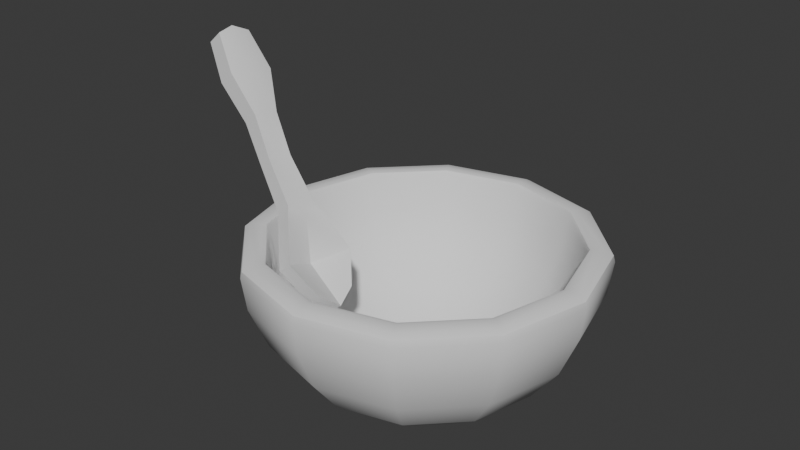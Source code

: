# Source: Bowl.blend  (saved by Blender 4.3.34; exported with 4.5.12 LTS)
import bpy
from mathutils import Matrix  # noqa: F401  (used for matrix-valued properties, if any)

bpy.ops.wm.read_factory_settings(use_empty=True)
scene = bpy.context.scene
scene.name = 'Scene'

# ---- collections
col_collection = bpy.data.collections.new('Collection'); scene.collection.children.link(col_collection)

# ---- node groups
ng_smooth_by_angle = bpy.data.node_groups.new('Smooth by Angle', 'GeometryNodeTree')
_s = ng_smooth_by_angle.interface.new_socket(name='Mesh', in_out='OUTPUT', socket_type='NodeSocketGeometry')
_s = ng_smooth_by_angle.interface.new_socket(name='Mesh', in_out='INPUT', socket_type='NodeSocketGeometry')
_s = ng_smooth_by_angle.interface.new_socket(name='Angle', in_out='INPUT', socket_type='NodeSocketFloat')
_s.subtype = 'ANGLE'
_s.default_value = 0.5236
_s.min_value = 0.0
_s.max_value = 3.142
_s.description = 'Maximum face angle for smooth edges'
_s = ng_smooth_by_angle.interface.new_socket(name='Ignore Sharpness', in_out='INPUT', socket_type='NodeSocketBool')
_s.force_non_field = True
ng_smooth_by_angle.description = 'Set the sharpness of mesh edges based on the angle between the neighboring faces'
ng_smooth_by_angle.is_modifier = True
_N = ng_smooth_by_angle.nodes; _L = ng_smooth_by_angle.links
n0 = _N.new('GeometryNodeSetShadeSmooth'); n0.name = 'Set Shade Smooth'; n0.location = (120, -80)
n0.domain = 'EDGE'
n1 = _N.new('GeometryNodeSetShadeSmooth'); n1.name = 'Set Shade Smooth.001'; n1.location = (300, -80)
n2 = _N.new('NodeGroupOutput'); n2.name = 'Group Output'; n2.location = (480, -80)
n3 = _N.new('GeometryNodeInputMeshEdgeAngle'); n3.name = 'Edge Angle'; n3.location = (-440, -240)
n4 = _N.new('NodeGroupInput'); n4.name = 'Group Input'; n4.location = (-80, -80)
n5 = _N.new('GeometryNodeInputEdgeSmooth'); n5.name = 'Is Edge Smooth'; n5.location = (-260, -120)
n6 = _N.new('GeometryNodeInputShadeSmooth'); n6.name = 'Is Shade Smooth'; n6.location = (-440, -397)
n7 = _N.new('FunctionNodeCompare'); n7.name = 'Compare'; n7.location = (-260, -260)
n7.operation = 'LESS_EQUAL'
n7.inputs[6].default_value = (0.0, 0.0, 0.0, 0.0)
n7.inputs[7].default_value = (0.0, 0.0, 0.0, 0.0)
n8 = _N.new('FunctionNodeBooleanMath'); n8.name = 'Boolean Math.001'; n8.location = (-80, -260)
n9 = _N.new('NodeGroupInput'); n9.name = 'Group Input.001'; n9.location = (-440, -329)
n10 = _N.new('NodeGroupInput'); n10.name = 'Group Input.002'; n10.location = (-259, -189)
n11 = _N.new('FunctionNodeBooleanMath'); n11.name = 'Boolean Math'; n11.location = (-80, -149)
n11.operation = 'OR'
n12 = _N.new('FunctionNodeBooleanMath'); n12.name = 'Boolean Math.002'; n12.location = (-260, -380)
n12.operation = 'OR'
n13 = _N.new('NodeGroupInput'); n13.name = 'Group Input.003'; n13.location = (-440, -460)
_L.new(n3.outputs[0], n7.inputs[0])
_L.new(n1.outputs[0], n2.inputs[0])
_L.new(n9.outputs[1], n7.inputs[1])
_L.new(n7.outputs[0], n8.inputs[0])
_L.new(n4.outputs[0], n0.inputs[0])
_L.new(n0.outputs[0], n1.inputs[0])
_L.new(n8.outputs[0], n0.inputs[2])
_L.new(n10.outputs[2], n11.inputs[1])
_L.new(n5.outputs[0], n11.inputs[0])
_L.new(n11.outputs[0], n0.inputs[1])
_L.new(n13.outputs[2], n12.inputs[1])
_L.new(n6.outputs[0], n12.inputs[0])
_L.new(n12.outputs[0], n8.inputs[1])
n2.is_active_output = True

# ---- world
world_world = bpy.data.worlds.new('World'); scene.world = world_world
world_world.use_nodes = True; world_world.node_tree.nodes.clear()
_N = world_world.node_tree.nodes; _L = world_world.node_tree.links
n0 = _N.new('ShaderNodeOutputWorld'); n0.name = 'World Output'; n0.location = (300, 300)
n1 = _N.new('ShaderNodeBackground'); n1.name = 'Background'; n1.location = (10, 300)
n1.inputs[0].default_value = (0.05088, 0.05088, 0.05088, 1.0)
_L.new(n1.outputs[0], n0.inputs[0])
n0.is_active_output = True
world_world.color = (0.05088, 0.05088, 0.05088)
world_world.sun_shadow_jitter_overblur = 0.0

# ---- meshes
me_sphere = bpy.data.meshes.new('Sphere')
me_sphere.from_pydata([(0.0, 0.9659, 0.9093), (0.0, 0.866, 0.6681), (0.483, 0.8365, 0.9093), (0.433, 0.75, 0.6681), (0.3536, 0.6124, 0.461), (0.25, 0.433, 0.3021), (0.1294, 0.2241, 0.2022), (0.8365, 0.483, 0.9093), (0.75, 0.433, 0.6681), (0.6124, 0.3536, 0.461), (0.433, 0.25, 0.3021), (0.2241, 0.1294, 0.2022), (0.9659, -2.98e-08, 0.9093), (0.866, -2.98e-08, 0.6681), (0.7071, -2.98e-08, 0.461), (0.5, 0.0, 0.3021), (0.2588, 0.0, 0.2022), (0.8365, -0.483, 0.9093), (0.75, -0.433, 0.6681), (0.6124, -0.3536, 0.461), (0.433, -0.25, 0.3021), (0.2241, -0.1294, 0.2022), (0.483, -0.8365, 0.9093), (0.433, -0.75, 0.6681), (0.3536, -0.6124, 0.461), (0.25, -0.433, 0.3021), (0.1294, -0.2241, 0.2022), (-5.96e-08, -0.9659, 0.9093), (-8.941e-08, -0.866, 0.6681), (-5.96e-08, -0.7071, 0.461), (0.0, -0.5, 0.3021), (0.0, -0.2588, 0.2022), (-0.483, -0.8365, 0.9093), (-0.433, -0.75, 0.6681), (-0.3536, -0.6124, 0.461), (-0.25, -0.433, 0.3021), (-0.1294, -0.2241, 0.2022), (-0.8365, -0.483, 0.9093), (-0.75, -0.433, 0.6681), (-0.6124, -0.3536, 0.461), (-0.433, -0.25, 0.3021), (-0.2241, -0.1294, 0.2022), (-0.9659, 1.49e-07, 0.9093), (-0.866, 8.941e-08, 0.6681), (-0.7071, 1.192e-07, 0.461), (-0.5, 0.0, 0.3021), (-0.2588, 0.0, 0.2022), (-0.8365, 0.483, 0.9093), (-0.75, 0.433, 0.6681), (-0.6124, 0.3536, 0.461), (-0.433, 0.25, 0.3021), (-0.2241, 0.1294, 0.2022), (-0.483, 0.8365, 0.9093), (-0.433, 0.75, 0.6681), (-0.3536, 0.6124, 0.461), (-0.25, 0.433, 0.3021), (-0.1294, 0.2241, 0.2022), (1.192e-07, 0.7071, 0.461), (0.0, 0.5, 0.3021), (0.0, 0.2588, 0.2022), (0.0, 0.0, 0.1681), (-6.169e-09, 1.135, 0.865), (-6.995e-09, 1.018, 0.5823), (0.5675, 0.9829, 0.865), (0.5091, 0.8818, 0.5823), (0.4162, 0.7209, 0.3393), (0.2951, 0.5111, 0.1524), (0.1538, 0.2663, 0.0344), (0.9829, 0.5675, 0.865), (0.8818, 0.5091, 0.5823), (0.7209, 0.4162, 0.3393), (0.5111, 0.2951, 0.1524), (0.2663, 0.1538, 0.0344), (1.135, -4.126e-08, 0.865), (1.018, -4.03e-08, 0.5823), (0.8325, -3.931e-08, 0.3393), (0.5901, -3.413e-09, 0.1524), (0.3075, 0.0, 0.0344), (0.9829, -0.5675, 0.865), (0.8818, -0.5091, 0.5823), (0.7209, -0.4162, 0.3393), (0.5111, -0.2951, 0.1524), (0.2663, -0.1538, 0.0344), (0.5675, -0.9829, 0.865), (0.5091, -0.8818, 0.5823), (0.4162, -0.7209, 0.3393), (0.2951, -0.5111, 0.1524), (0.1538, -0.2663, 0.0344), (-7.723e-08, -1.135, 0.865), (-1.113e-07, -1.018, 0.5823), (-7.689e-08, -0.8325, 0.3393), (-4.266e-09, -0.5901, 0.1524), (0.0, -0.3075, 0.0344), (-0.5675, -0.9829, 0.865), (-0.5091, -0.8818, 0.5823), (-0.4162, -0.7209, 0.3393), (-0.2951, -0.5111, 0.1524), (-0.1538, -0.2663, 0.0344), (-0.9829, -0.5675, 0.865), (-0.8818, -0.5091, 0.5823), (-0.7209, -0.4162, 0.3393), (-0.5111, -0.2951, 0.1524), (-0.2663, -0.1538, 0.0344), (-1.135, 1.755e-07, 0.865), (-1.018, 1.069e-07, 0.5823), (-0.8325, 1.43e-07, 0.3393), (-0.5901, 2.56e-09, 0.1524), (-0.3075, 0.0, 0.0344), (-0.9829, 0.5675, 0.865), (-0.8818, 0.5091, 0.5823), (-0.7209, 0.4162, 0.3393), (-0.5111, 0.2951, 0.1524), (-0.2663, 0.1538, 0.0344), (-0.5675, 0.9829, 0.865), (-0.5091, 0.8818, 0.5823), (-0.4162, 0.7209, 0.3393), (-0.2951, 0.5111, 0.1524), (-0.1538, 0.2663, 0.0344), (1.304e-07, 0.8325, 0.3393), (-4.266e-09, 0.5901, 0.1524), (1.054e-10, 0.3075, 0.0344), (1.16e-09, -2.109e-10, -0.0066), (0.5827, 1.009, 1.088), (0.5571, 0.965, 1.153), (0.5768, 0.9991, 1.131), (0.965, 0.5571, 1.153), (1.009, 0.5827, 1.088), (0.9991, 0.5768, 1.131), (1.114, -3.469e-09, 1.153), (1.165, -1.257e-08, 1.088), (1.154, -6.752e-09, 1.131), (0.965, -0.5571, 1.153), (1.009, -0.5827, 1.088), (0.9991, -0.5768, 1.131), (0.5571, -0.965, 1.153), (0.5827, -1.009, 1.088), (0.5768, -0.9991, 1.131), (-4.626e-09, -1.114, 1.153), (-2.127e-08, -1.165, 1.088), (-1.048e-08, -1.154, 1.131), (-0.5571, -0.965, 1.153), (-0.5827, -1.009, 1.088), (-0.5768, -0.9991, 1.131), (-0.965, -0.5571, 1.153), (-1.009, -0.5827, 1.088), (-0.9991, -0.5768, 1.131), (-1.114, -3.469e-09, 1.153), (-1.165, 3.145e-08, 1.088), (-1.154, 6.054e-09, 1.131), (-0.965, 0.5571, 1.153), (-1.009, 0.5827, 1.088), (-0.9991, 0.5768, 1.131), (-0.5571, 0.965, 1.153), (-0.5827, 1.009, 1.088), (-0.5768, 0.9991, 1.131), (-3.469e-09, 1.114, 1.153), (-5.443e-09, 1.165, 1.088), (-4.773e-09, 1.154, 1.131), (0.5185, 0.8981, 1.163), (0.4976, 0.8619, 1.132), (0.5047, 0.8742, 1.156), (0.8619, 0.4976, 1.132), (0.8981, 0.5185, 1.163), (0.8742, 0.5047, 1.156), (0.9953, -4.12e-09, 1.132), (1.037, -1.123e-09, 1.163), (1.009, -1.572e-09, 1.156), (0.8619, -0.4976, 1.132), (0.8981, -0.5185, 1.163), (0.8742, -0.5047, 1.156), (0.4976, -0.8619, 1.132), (0.5185, -0.8981, 1.163), (0.5047, -0.8742, 1.156), (-8.24e-09, -0.9953, 1.132), (-1.497e-09, -1.037, 1.163), (-2.91e-09, -1.009, 1.156), (-0.4976, -0.8619, 1.132), (-0.5185, -0.8981, 1.163), (-0.5047, -0.8742, 1.156), (-0.8619, -0.4976, 1.132), (-0.8981, -0.5185, 1.163), (-0.8742, -0.5047, 1.156), (-0.9953, 2.06e-08, 1.132), (-1.037, -1.123e-09, 1.163), (-1.009, 5.646e-09, 1.156), (-0.8619, 0.4976, 1.132), (-0.8981, 0.5185, 1.163), (-0.8742, 0.5047, 1.156), (-0.4976, 0.8619, 1.132), (-0.5185, 0.8981, 1.163), (-0.5047, 0.8742, 1.156), (0.0, 0.9953, 1.132), (-1.123e-09, 1.037, 1.163), (-3.492e-10, 1.009, 1.156)], [], [(59, 6, 5, 58), (1, 3, 2, 0), (60, 6, 59), (57, 4, 3, 1), (58, 5, 4, 57), (192, 158, 123, 155), (4, 9, 8, 3), (5, 10, 9, 4), (158, 162, 125, 123), (6, 11, 10, 5), (3, 8, 7, 2), (60, 11, 6), (11, 16, 15, 10), (8, 13, 12, 7), (60, 16, 11), (9, 14, 13, 8), (10, 15, 14, 9), (162, 165, 128, 125), (15, 20, 19, 14), (165, 168, 131, 128), (16, 21, 20, 15), (13, 18, 17, 12), (60, 21, 16), (14, 19, 18, 13), (60, 26, 21), (19, 24, 23, 18), (20, 25, 24, 19), (168, 171, 134, 131), (21, 26, 25, 20), (18, 23, 22, 17), (26, 31, 30, 25), (23, 28, 27, 22), (60, 31, 26), (24, 29, 28, 23), (25, 30, 29, 24), (171, 174, 137, 134), (30, 35, 34, 29), (174, 177, 140, 137), (31, 36, 35, 30), (28, 33, 32, 27), (60, 36, 31), (29, 34, 33, 28), (60, 41, 36), (34, 39, 38, 33), (35, 40, 39, 34), (177, 180, 143, 140), (36, 41, 40, 35), (33, 38, 37, 32), (41, 46, 45, 40), (38, 43, 42, 37), (60, 46, 41), (39, 44, 43, 38), (40, 45, 44, 39), (180, 183, 146, 143), (45, 50, 49, 44), (183, 186, 149, 146), (46, 51, 50, 45), (43, 48, 47, 42), (60, 51, 46), (44, 49, 48, 43), (60, 56, 51), (49, 54, 53, 48), (50, 55, 54, 49), (186, 189, 152, 149), (51, 56, 55, 50), (48, 53, 52, 47), (189, 192, 155, 152), (56, 59, 58, 55), (53, 1, 0, 52), (60, 59, 56), (54, 57, 1, 53), (55, 58, 57, 54), (120, 119, 66, 67), (62, 61, 63, 64), (121, 120, 67), (118, 62, 64, 65), (119, 118, 65, 66), (68, 126, 129, 73), (65, 64, 69, 70), (66, 65, 70, 71), (7, 12, 164, 161), (67, 66, 71, 72), (64, 63, 68, 69), (121, 67, 72), (72, 71, 76, 77), (69, 68, 73, 74), (121, 72, 77), (70, 69, 74, 75), (71, 70, 75, 76), (12, 17, 167, 164), (76, 75, 80, 81), (17, 22, 170, 167), (77, 76, 81, 82), (74, 73, 78, 79), (121, 77, 82), (75, 74, 79, 80), (121, 82, 87), (80, 79, 84, 85), (81, 80, 85, 86), (22, 27, 173, 170), (82, 81, 86, 87), (79, 78, 83, 84), (87, 86, 91, 92), (84, 83, 88, 89), (121, 87, 92), (85, 84, 89, 90), (86, 85, 90, 91), (27, 32, 176, 173), (91, 90, 95, 96), (32, 37, 179, 176), (92, 91, 96, 97), (89, 88, 93, 94), (121, 92, 97), (90, 89, 94, 95), (121, 97, 102), (95, 94, 99, 100), (96, 95, 100, 101), (37, 42, 182, 179), (97, 96, 101, 102), (94, 93, 98, 99), (102, 101, 106, 107), (99, 98, 103, 104), (121, 102, 107), (100, 99, 104, 105), (101, 100, 105, 106), (42, 47, 185, 182), (106, 105, 110, 111), (47, 52, 188, 185), (107, 106, 111, 112), (104, 103, 108, 109), (121, 107, 112), (105, 104, 109, 110), (121, 112, 117), (110, 109, 114, 115), (111, 110, 115, 116), (52, 0, 191, 188), (112, 111, 116, 117), (109, 108, 113, 114), (117, 116, 119, 120), (114, 113, 61, 62), (121, 117, 120), (115, 114, 62, 118), (116, 115, 118, 119), (108, 150, 153, 113), (113, 153, 156, 61), (93, 141, 144, 98), (103, 147, 150, 108), (98, 144, 147, 103), (78, 132, 135, 83), (88, 138, 141, 93), (61, 156, 122, 63), (83, 135, 138, 88), (0, 2, 159, 191), (73, 129, 132, 78), (126, 122, 124, 127), (127, 124, 123, 125), (129, 126, 127, 130), (130, 127, 125, 128), (128, 131, 133, 130), (130, 133, 132, 129), (135, 132, 133, 136), (136, 133, 131, 134), (138, 135, 136, 139), (139, 136, 134, 137), (137, 140, 142, 139), (139, 142, 141, 138), (144, 141, 142, 145), (145, 142, 140, 143), (147, 144, 145, 148), (148, 145, 143, 146), (150, 147, 148, 151), (151, 148, 146, 149), (153, 150, 151, 154), (154, 151, 149, 152), (152, 155, 157, 154), (154, 157, 156, 153), (122, 156, 157, 124), (124, 157, 155, 123), (63, 122, 126, 68), (162, 158, 160, 163), (163, 160, 159, 161), (165, 162, 163, 166), (166, 163, 161, 164), (164, 167, 169, 166), (166, 169, 168, 165), (171, 168, 169, 172), (172, 169, 167, 170), (174, 171, 172, 175), (175, 172, 170, 173), (173, 176, 178, 175), (175, 178, 177, 174), (180, 177, 178, 181), (181, 178, 176, 179), (183, 180, 181, 184), (184, 181, 179, 182), (186, 183, 184, 187), (187, 184, 182, 185), (189, 186, 187, 190), (190, 187, 185, 188), (188, 191, 193, 190), (190, 193, 192, 189), (158, 192, 193, 160), (160, 193, 191, 159), (2, 7, 161, 159)])
me_sphere.polygons.foreach_set('use_smooth', [True] * 204)
_uv = me_sphere.uv_layers.new(name='UVMap')
_uv.uv.foreach_set('vector', [0.75, 0.08333, 0.6667, 0.08333, 0.6667, 0.1667, 0.75, 0.1667, 0.75, 0.3333, 0.6667, 0.3333, 0.6667, 0.4167, 0.75, 0.4167, 0.7083, 0.0, 0.6667, 0.08333, 0.75, 0.08333, 0.75, 0.25, 0.6667, 0.25, 0.6667, 0.3333, 0.75, 0.3333, 0.75, 0.1667, 0.6667, 0.1667, 0.6667, 0.25, 0.75, 0.25, 0.75, 0.5, 0.6667, 0.5, 0.6667, 0.5, 0.75, 0.5, 0.6667, 0.25, 0.5833, 0.25, 0.5833, 0.3333, 0.6667, 0.3333, 0.6667, 0.1667, 0.5833, 0.1667, 0.5833, 0.25, 0.6667, 0.25, 0.6667, 0.5, 0.5833, 0.5, 0.5833, 0.5, 0.6667, 0.5, 0.6667, 0.08333, 0.5833, 0.08333, 0.5833, 0.1667, 0.6667, 0.1667, 0.6667, 0.3333, 0.5833, 0.3333, 0.5833, 0.4167, 0.6667, 0.4167, 0.625, 0.0, 0.5833, 0.08333, 0.6667, 0.08333, 0.5833, 0.08333, 0.5, 0.08333, 0.5, 0.1667, 0.5833, 0.1667, 0.5833, 0.3333, 0.5, 0.3333, 0.5, 0.4167, 0.5833, 0.4167, 0.5417, 0.0, 0.5, 0.08333, 0.5833, 0.08333, 0.5833, 0.25, 0.5, 0.25, 0.5, 0.3333, 0.5833, 0.3333, 0.5833, 0.1667, 0.5, 0.1667, 0.5, 0.25, 0.5833, 0.25, 0.5833, 0.5, 0.5, 0.5, 0.5, 0.5, 0.5833, 0.5, 0.5, 0.1667, 0.4167, 0.1667, 0.4167, 0.25, 0.5, 0.25, 0.5, 0.5, 0.4167, 0.5, 0.4167, 0.5, 0.5, 0.5, 0.5, 0.08333, 0.4167, 0.08333, 0.4167, 0.1667, 0.5, 0.1667, 0.5, 0.3333, 0.4167, 0.3333, 0.4167, 0.4167, 0.5, 0.4167, 0.4583, 0.0, 0.4167, 0.08333, 0.5, 0.08333, 0.5, 0.25, 0.4167, 0.25, 0.4167, 0.3333, 0.5, 0.3333, 0.375, 0.0, 0.3333, 0.08333, 0.4167, 0.08333, 0.4167, 0.25, 0.3333, 0.25, 0.3333, 0.3333, 0.4167, 0.3333, 0.4167, 0.1667, 0.3333, 0.1667, 0.3333, 0.25, 0.4167, 0.25, 0.4167, 0.5, 0.3333, 0.5, 0.3333, 0.5, 0.4167, 0.5, 0.4167, 0.08333, 0.3333, 0.08333, 0.3333, 0.1667, 0.4167, 0.1667, 0.4167, 0.3333, 0.3333, 0.3333, 0.3333, 0.4167, 0.4167, 0.4167, 0.3333, 0.08333, 0.25, 0.08333, 0.25, 0.1667, 0.3333, 0.1667, 0.3333, 0.3333, 0.25, 0.3333, 0.25, 0.4167, 0.3333, 0.4167, 0.2917, 0.0, 0.25, 0.08333, 0.3333, 0.08333, 0.3333, 0.25, 0.25, 0.25, 0.25, 0.3333, 0.3333, 0.3333, 0.3333, 0.1667, 0.25, 0.1667, 0.25, 0.25, 0.3333, 0.25, 0.3333, 0.5, 0.25, 0.5, 0.25, 0.5, 0.3333, 0.5, 0.25, 0.1667, 0.1667, 0.1667, 0.1667, 0.25, 0.25, 0.25, 0.25, 0.5, 0.1667, 0.5, 0.1667, 0.5, 0.25, 0.5, 0.25, 0.08333, 0.1667, 0.08333, 0.1667, 0.1667, 0.25, 0.1667, 0.25, 0.3333, 0.1667, 0.3333, 0.1667, 0.4167, 0.25, 0.4167, 0.2083, 0.0, 0.1667, 0.08333, 0.25, 0.08333, 0.25, 0.25, 0.1667, 0.25, 0.1667, 0.3333, 0.25, 0.3333, 0.125, 0.0, 0.08333, 0.08333, 0.1667, 0.08333, 0.1667, 0.25, 0.08333, 0.25, 0.08333, 0.3333, 0.1667, 0.3333, 0.1667, 0.1667, 0.08333, 0.1667, 0.08333, 0.25, 0.1667, 0.25, 0.1667, 0.5, 0.08333, 0.5, 0.08333, 0.5, 0.1667, 0.5, 0.1667, 0.08333, 0.08333, 0.08333, 0.08333, 0.1667, 0.1667, 0.1667, 0.1667, 0.3333, 0.08333, 0.3333, 0.08333, 0.4167, 0.1667, 0.4167, 0.08333, 0.08333, 0.0, 0.08333, 0.0, 0.1667, 0.08333, 0.1667, 0.08333, 0.3333, 0.0, 0.3333, 0.0, 0.4167, 0.08333, 0.4167, 0.04167, 0.0, 0.0, 0.08333, 0.08333, 0.08333, 0.08333, 0.25, 0.0, 0.25, 0.0, 0.3333, 0.08333, 0.3333, 0.08333, 0.1667, 0.0, 0.1667, 0.0, 0.25, 0.08333, 0.25, 0.08333, 0.5, 0.0, 0.5, 0.0, 0.5, 0.08333, 0.5, 1.0, 0.1667, 0.9167, 0.1667, 0.9167, 0.25, 1.0, 0.25, 1.0, 0.5, 0.9167, 0.5, 0.9167, 0.5, 1.0, 0.5, 1.0, 0.08333, 0.9167, 0.08333, 0.9167, 0.1667, 1.0, 0.1667, 1.0, 0.3333, 0.9167, 0.3333, 0.9167, 0.4167, 1.0, 0.4167, 0.9583, 0.0, 0.9167, 0.08333, 1.0, 0.08333, 1.0, 0.25, 0.9167, 0.25, 0.9167, 0.3333, 1.0, 0.3333, 0.875, 0.0, 0.8333, 0.08333, 0.9167, 0.08333, 0.9167, 0.25, 0.8333, 0.25, 0.8333, 0.3333, 0.9167, 0.3333, 0.9167, 0.1667, 0.8333, 0.1667, 0.8333, 0.25, 0.9167, 0.25, 0.9167, 0.5, 0.8333, 0.5, 0.8333, 0.5, 0.9167, 0.5, 0.9167, 0.08333, 0.8333, 0.08333, 0.8333, 0.1667, 0.9167, 0.1667, 0.9167, 0.3333, 0.8333, 0.3333, 0.8333, 0.4167, 0.9167, 0.4167, 0.8333, 0.5, 0.75, 0.5, 0.75, 0.5, 0.8333, 0.5, 0.8333, 0.08333, 0.75, 0.08333, 0.75, 0.1667, 0.8333, 0.1667, 0.8333, 0.3333, 0.75, 0.3333, 0.75, 0.4167, 0.8333, 0.4167, 0.7917, 0.0, 0.75, 0.08333, 0.8333, 0.08333, 0.8333, 0.25, 0.75, 0.25, 0.75, 0.3333, 0.8333, 0.3333, 0.8333, 0.1667, 0.75, 0.1667, 0.75, 0.25, 0.8333, 0.25, 0.75, 0.08333, 0.75, 0.1667, 0.6667, 0.1667, 0.6667, 0.08333, 0.75, 0.3333, 0.75, 0.4167, 0.6667, 0.4167, 0.6667, 0.3333, 0.7083, 0.0, 0.75, 0.08333, 0.6667, 0.08333, 0.75, 0.25, 0.75, 0.3333, 0.6667, 0.3333, 0.6667, 0.25, 0.75, 0.1667, 0.75, 0.25, 0.6667, 0.25, 0.6667, 0.1667, 0.5833, 0.4167, 0.5833, 0.4831, 0.5, 0.4831, 0.5, 0.4167, 0.6667, 0.25, 0.6667, 0.3333, 0.5833, 0.3333, 0.5833, 0.25, 0.6667, 0.1667, 0.6667, 0.25, 0.5833, 0.25, 0.5833, 0.1667, 0.5833, 0.4167, 0.5, 0.4167, 0.5, 0.4885, 0.5833, 0.4885, 0.6667, 0.08333, 0.6667, 0.1667, 0.5833, 0.1667, 0.5833, 0.08333, 0.6667, 0.3333, 0.6667, 0.4167, 0.5833, 0.4167, 0.5833, 0.3333, 0.625, 0.0, 0.6667, 0.08333, 0.5833, 0.08333, 0.5833, 0.08333, 0.5833, 0.1667, 0.5, 0.1667, 0.5, 0.08333, 0.5833, 0.3333, 0.5833, 0.4167, 0.5, 0.4167, 0.5, 0.3333, 0.5417, 0.0, 0.5833, 0.08333, 0.5, 0.08333, 0.5833, 0.25, 0.5833, 0.3333, 0.5, 0.3333, 0.5, 0.25, 0.5833, 0.1667, 0.5833, 0.25, 0.5, 0.25, 0.5, 0.1667, 0.5, 0.4167, 0.4167, 0.4167, 0.4167, 0.4885, 0.5, 0.4885, 0.5, 0.1667, 0.5, 0.25, 0.4167, 0.25, 0.4167, 0.1667, 0.4167, 0.4167, 0.3333, 0.4167, 0.3333, 0.4885, 0.4167, 0.4885, 0.5, 0.08333, 0.5, 0.1667, 0.4167, 0.1667, 0.4167, 0.08333, 0.5, 0.3333, 0.5, 0.4167, 0.4167, 0.4167, 0.4167, 0.3333, 0.4583, 0.0, 0.5, 0.08333, 0.4167, 0.08333, 0.5, 0.25, 0.5, 0.3333, 0.4167, 0.3333, 0.4167, 0.25, 0.375, 0.0, 0.4167, 0.08333, 0.3333, 0.08333, 0.4167, 0.25, 0.4167, 0.3333, 0.3333, 0.3333, 0.3333, 0.25, 0.4167, 0.1667, 0.4167, 0.25, 0.3333, 0.25, 0.3333, 0.1667, 0.3333, 0.4167, 0.25, 0.4167, 0.25, 0.4885, 0.3333, 0.4885, 0.4167, 0.08333, 0.4167, 0.1667, 0.3333, 0.1667, 0.3333, 0.08333, 0.4167, 0.3333, 0.4167, 0.4167, 0.3333, 0.4167, 0.3333, 0.3333, 0.3333, 0.08333, 0.3333, 0.1667, 0.25, 0.1667, 0.25, 0.08333, 0.3333, 0.3333, 0.3333, 0.4167, 0.25, 0.4167, 0.25, 0.3333, 0.2917, 0.0, 0.3333, 0.08333, 0.25, 0.08333, 0.3333, 0.25, 0.3333, 0.3333, 0.25, 0.3333, 0.25, 0.25, 0.3333, 0.1667, 0.3333, 0.25, 0.25, 0.25, 0.25, 0.1667, 0.25, 0.4167, 0.1667, 0.4167, 0.1667, 0.4885, 0.25, 0.4885, 0.25, 0.1667, 0.25, 0.25, 0.1667, 0.25, 0.1667, 0.1667, 0.1667, 0.4167, 0.08333, 0.4167, 0.08333, 0.4885, 0.1667, 0.4885, 0.25, 0.08333, 0.25, 0.1667, 0.1667, 0.1667, 0.1667, 0.08333, 0.25, 0.3333, 0.25, 0.4167, 0.1667, 0.4167, 0.1667, 0.3333, 0.2083, 0.0, 0.25, 0.08333, 0.1667, 0.08333, 0.25, 0.25, 0.25, 0.3333, 0.1667, 0.3333, 0.1667, 0.25, 0.125, 0.0, 0.1667, 0.08333, 0.08333, 0.08333, 0.1667, 0.25, 0.1667, 0.3333, 0.08333, 0.3333, 0.08333, 0.25, 0.1667, 0.1667, 0.1667, 0.25, 0.08333, 0.25, 0.08333, 0.1667, 0.08333, 0.4167, 0.0, 0.4167, 0.0, 0.4885, 0.08333, 0.4885, 0.1667, 0.08333, 0.1667, 0.1667, 0.08333, 0.1667, 0.08333, 0.08333, 0.1667, 0.3333, 0.1667, 0.4167, 0.08333, 0.4167, 0.08333, 0.3333, 0.08333, 0.08333, 0.08333, 0.1667, 0.0, 0.1667, 0.0, 0.08333, 0.08333, 0.3333, 0.08333, 0.4167, 0.0, 0.4167, 0.0, 0.3333, 0.04167, 0.0, 0.08333, 0.08333, 0.0, 0.08333, 0.08333, 0.25, 0.08333, 0.3333, 0.0, 0.3333, 0.0, 0.25, 0.08333, 0.1667, 0.08333, 0.25, 0.0, 0.25, 0.0, 0.1667, 1.0, 0.4167, 0.9167, 0.4167, 0.9167, 0.4885, 1.0, 0.4885, 1.0, 0.1667, 1.0, 0.25, 0.9167, 0.25, 0.9167, 0.1667, 0.9167, 0.4167, 0.8333, 0.4167, 0.8333, 0.4885, 0.9167, 0.4885, 1.0, 0.08333, 1.0, 0.1667, 0.9167, 0.1667, 0.9167, 0.08333, 1.0, 0.3333, 1.0, 0.4167, 0.9167, 0.4167, 0.9167, 0.3333, 0.9583, 0.0, 1.0, 0.08333, 0.9167, 0.08333, 1.0, 0.25, 1.0, 0.3333, 0.9167, 0.3333, 0.9167, 0.25, 0.875, 0.0, 0.9167, 0.08333, 0.8333, 0.08333, 0.9167, 0.25, 0.9167, 0.3333, 0.8333, 0.3333, 0.8333, 0.25, 0.9167, 0.1667, 0.9167, 0.25, 0.8333, 0.25, 0.8333, 0.1667, 0.8333, 0.4167, 0.75, 0.4167, 0.75, 0.4885, 0.8333, 0.4885, 0.9167, 0.08333, 0.9167, 0.1667, 0.8333, 0.1667, 0.8333, 0.08333, 0.9167, 0.3333, 0.9167, 0.4167, 0.8333, 0.4167, 0.8333, 0.3333, 0.8333, 0.08333, 0.8333, 0.1667, 0.75, 0.1667, 0.75, 0.08333, 0.8333, 0.3333, 0.8333, 0.4167, 0.75, 0.4167, 0.75, 0.3333, 0.7917, 0.0, 0.8333, 0.08333, 0.75, 0.08333, 0.8333, 0.25, 0.8333, 0.3333, 0.75, 0.3333, 0.75, 0.25, 0.8333, 0.1667, 0.8333, 0.25, 0.75, 0.25, 0.75, 0.1667, 0.9167, 0.4167, 0.9167, 0.4831, 0.8333, 0.4831, 0.8333, 0.4167, 0.8333, 0.4167, 0.8333, 0.4831, 0.75, 0.4831, 0.75, 0.4167, 0.1667, 0.4167, 0.1667, 0.4831, 0.08333, 0.4831, 0.08333, 0.4167, 1.0, 0.4167, 1.0, 0.4831, 0.9167, 0.4831, 0.9167, 0.4167, 0.08333, 0.4167, 0.08333, 0.4831, 0.0, 0.4831, 0.0, 0.4167, 0.4167, 0.4167, 0.4167, 0.4831, 0.3333, 0.4831, 0.3333, 0.4167, 0.25, 0.4167, 0.25, 0.4831, 0.1667, 0.4831, 0.1667, 0.4167, 0.75, 0.4167, 0.75, 0.4831, 0.6667, 0.4831, 0.6667, 0.4167, 0.3333, 0.4167, 0.3333, 0.4831, 0.25, 0.4831, 0.25, 0.4167, 0.75, 0.4167, 0.6667, 0.4167, 0.6667, 0.4885, 0.75, 0.4885, 0.5, 0.4167, 0.5, 0.4831, 0.4167, 0.4831, 0.4167, 0.4167, 0.5833, 0.4831, 0.6667, 0.4831, 0.6667, 0.5, 0.5833, 0.5, 0.5833, 0.5, 0.6667, 0.5, 0.6667, 0.5, 0.5833, 0.5, 0.5, 0.4831, 0.5833, 0.4831, 0.5833, 0.5, 0.5, 0.5, 0.5, 0.5, 0.5833, 0.5, 0.5833, 0.5, 0.5, 0.5, 0.5, 0.5, 0.4167, 0.5, 0.4167, 0.5, 0.5, 0.5, 0.5, 0.5, 0.4167, 0.5, 0.4167, 0.4831, 0.5, 0.4831, 0.3333, 0.4831, 0.4167, 0.4831, 0.4167, 0.5, 0.3333, 0.5, 0.3333, 0.5, 0.4167, 0.5, 0.4167, 0.5, 0.3333, 0.5, 0.25, 0.4831, 0.3333, 0.4831, 0.3333, 0.5, 0.25, 0.5, 0.25, 0.5, 0.3333, 0.5, 0.3333, 0.5, 0.25, 0.5, 0.25, 0.5, 0.1667, 0.5, 0.1667, 0.5, 0.25, 0.5, 0.25, 0.5, 0.1667, 0.5, 0.1667, 0.4831, 0.25, 0.4831, 0.08333, 0.4831, 0.1667, 0.4831, 0.1667, 0.5, 0.08333, 0.5, 0.08333, 0.5, 0.1667, 0.5, 0.1667, 0.5, 0.08333, 0.5, 0.0, 0.4831, 0.08333, 0.4831, 0.08333, 0.5, 0.0006937, 0.5, 0.0006937, 0.5, 0.08333, 0.5, 0.08333, 0.5, 0.0, 0.5, 0.9167, 0.4831, 1.0, 0.4831, 0.9993, 0.5, 0.9167, 0.5, 0.9167, 0.5, 0.9993, 0.5, 1.0, 0.5, 0.9167, 0.5, 0.8333, 0.4831, 0.9167, 0.4831, 0.9167, 0.5, 0.8333, 0.5, 0.8333, 0.5, 0.9167, 0.5, 0.9167, 0.5, 0.8333, 0.5, 0.8333, 0.5, 0.75, 0.5, 0.75, 0.5, 0.8333, 0.5, 0.8333, 0.5, 0.75, 0.5, 0.75, 0.4831, 0.8333, 0.4831, 0.6667, 0.4831, 0.75, 0.4831, 0.75, 0.5, 0.6667, 0.5, 0.6667, 0.5, 0.75, 0.5, 0.75, 0.5, 0.6667, 0.5, 0.6667, 0.4167, 0.6667, 0.4831, 0.5833, 0.4831, 0.5833, 0.4167, 0.5833, 0.5, 0.6667, 0.5, 0.6667, 0.5, 0.5833, 0.5, 0.5833, 0.5, 0.6667, 0.5, 0.6667, 0.4885, 0.5833, 0.4885, 0.5, 0.5, 0.5833, 0.5, 0.5833, 0.5, 0.5, 0.5, 0.5, 0.5, 0.5833, 0.5, 0.5833, 0.4885, 0.5, 0.4885, 0.5, 0.4885, 0.4167, 0.4885, 0.4167, 0.5, 0.5, 0.5, 0.5, 0.5, 0.4167, 0.5, 0.4167, 0.5, 0.5, 0.5, 0.3333, 0.5, 0.4167, 0.5, 0.4167, 0.5, 0.3333, 0.5, 0.3333, 0.5, 0.4167, 0.5, 0.4167, 0.4885, 0.3333, 0.4885, 0.25, 0.5, 0.3333, 0.5, 0.3333, 0.5, 0.25, 0.5, 0.25, 0.5, 0.3333, 0.5, 0.3333, 0.4885, 0.25, 0.4885, 0.25, 0.4885, 0.1667, 0.4885, 0.1667, 0.5, 0.25, 0.5, 0.25, 0.5, 0.1667, 0.5, 0.1667, 0.5, 0.25, 0.5, 0.08333, 0.5, 0.1667, 0.5, 0.1667, 0.5, 0.08333, 0.5, 0.08333, 0.5, 0.1667, 0.5, 0.1667, 0.4885, 0.08333, 0.4885, 0.0, 0.5, 0.08333, 0.5, 0.08333, 0.5, 0.0, 0.5, 0.0, 0.5, 0.08333, 0.5, 0.08333, 0.4885, 0.0, 0.4885, 0.9167, 0.5, 1.0, 0.5, 1.0, 0.5, 0.9167, 0.5, 0.9167, 0.5, 1.0, 0.5, 1.0, 0.4885, 0.9167, 0.4885, 0.8333, 0.5, 0.9167, 0.5, 0.9167, 0.5, 0.8333, 0.5, 0.8333, 0.5, 0.9167, 0.5, 0.9167, 0.4885, 0.8333, 0.4885, 0.8333, 0.4885, 0.75, 0.4885, 0.75, 0.5, 0.8333, 0.5, 0.8333, 0.5, 0.75, 0.5, 0.75, 0.5, 0.8333, 0.5, 0.6667, 0.5, 0.75, 0.5, 0.75, 0.5, 0.6667, 0.5, 0.6667, 0.5, 0.75, 0.5, 0.75, 0.4885, 0.6667, 0.4885, 0.6667, 0.4167, 0.5833, 0.4167, 0.5833, 0.4885, 0.6667, 0.4885])
me_sphere.update()
me_plane = bpy.data.meshes.new('Plane')
me_plane.from_pydata([(-1.0, -0.1104, 0.0), (0.7589, -0.1319, 0.0), (-1.0, 0.1104, 0.0), (0.7589, 0.1319, 0.0), (-0.7143, -0.1473, 0.005396), (-0.4286, -0.08129, 0.0), (-0.1429, -0.08129, -0.01313), (0.1815, -0.09624, 0.0), (0.2831, -0.1414, 0.0), (0.5321, -0.2367, -0.003832), (0.5321, 0.2367, -0.003832), (0.2831, 0.1414, 0.0), (0.1815, 0.09624, 0.0), (-0.1429, 0.08129, -0.01313), (-0.4286, 0.08129, 0.0), (-0.7143, 0.1473, 0.005396), (-1.042, 0.0005528, 0.000448), (0.8574, 0.0, 0.0), (-0.7143, 0.0, 0.02537), (-0.4286, 0.0, 0.0), (-0.1429, 0.0, -0.01912), (0.1815, 0.0, 0.0), (0.2831, 0.0, 0.0), (0.5321, -3.439e-10, -0.07474), (-1.042, 0.0005529, 0.1239), (-1.0, -0.1104, 0.1235), (0.5321, -0.2367, 0.1131), (0.7589, -0.1319, 0.1235), (0.8574, 5.825e-08, 0.1235), (0.7589, 0.1319, 0.1235), (-0.7143, 0.1473, 0.1411), (-1.0, 0.1104, 0.1235), (-0.7143, -0.1473, 0.1411), (-0.4286, -0.08129, 0.1235), (-0.1428, -0.08129, 0.09408), (0.1815, -0.09624, 0.1235), (0.2831, -0.1414, 0.1235), (0.5321, 0.2367, 0.1131), (0.2831, 0.1414, 0.1235), (0.1815, 0.09624, 0.1235), (-0.1428, 0.08129, 0.09408), (-0.4286, 0.08129, 0.1235), (-0.7143, 5.825e-08, 0.1768), (-0.4286, 5.825e-08, 0.1235), (-0.1428, 5.825e-08, 0.08333), (0.1815, 5.825e-08, 0.1235), (0.2831, 5.825e-08, 0.1235), (0.5321, 5.885e-08, -0.009253)], [], [(23, 10, 3, 17), (16, 2, 15, 18), (18, 15, 14, 19), (19, 14, 13, 20), (20, 13, 12, 21), (21, 12, 11, 22), (22, 11, 10, 23), (8, 22, 23, 9), (7, 21, 22, 8), (6, 20, 21, 7), (5, 19, 20, 6), (4, 18, 19, 5), (0, 16, 18, 4), (9, 23, 17, 1), (47, 28, 29, 37), (24, 42, 30, 31), (42, 43, 41, 30), (43, 44, 40, 41), (44, 45, 39, 40), (45, 46, 38, 39), (46, 47, 37, 38), (36, 26, 47, 46), (35, 36, 46, 45), (34, 35, 45, 44), (33, 34, 44, 43), (32, 33, 43, 42), (25, 32, 42, 24), (26, 27, 28, 47), (14, 15, 30, 41), (7, 8, 36, 35), (1, 17, 28, 27), (9, 1, 27, 26), (8, 9, 26, 36), (17, 3, 29, 28), (3, 10, 37, 29), (15, 2, 31, 30), (10, 11, 38, 37), (0, 4, 32, 25), (11, 12, 39, 38), (4, 5, 33, 32), (12, 13, 40, 39), (5, 6, 34, 33), (13, 14, 41, 40), (6, 7, 35, 34), (2, 16, 24, 31), (16, 0, 25, 24)])
me_plane.polygons.foreach_set('use_smooth', [True] * 46)
_uv = me_plane.uv_layers.new(name='UVMap')
_uv.uv.foreach_set('vector', [0.8571, 0.5, 0.8571, 1.0, 1.0, 1.0, 1.0, 0.5, 0.0, 0.5, 0.0, 1.0, 0.1429, 1.0, 0.1429, 0.5, 0.1429, 0.5, 0.1429, 1.0, 0.2857, 1.0, 0.2857, 0.5, 0.2857, 0.5, 0.2857, 1.0, 0.4286, 1.0, 0.4286, 0.5, 0.4286, 0.5, 0.4286, 1.0, 0.5714, 1.0, 0.5714, 0.5, 0.5714, 0.5, 0.5714, 1.0, 0.7143, 1.0, 0.7143, 0.5, 0.7143, 0.5, 0.7143, 1.0, 0.8571, 1.0, 0.8571, 0.5, 0.7143, 0.0, 0.7143, 0.5, 0.8571, 0.5, 0.8571, 0.0, 0.5714, 0.0, 0.5714, 0.5, 0.7143, 0.5, 0.7143, 0.0, 0.4286, 0.0, 0.4286, 0.5, 0.5714, 0.5, 0.5714, 0.0, 0.2857, 0.0, 0.2857, 0.5, 0.4286, 0.5, 0.4286, 0.0, 0.1429, 0.0, 0.1429, 0.5, 0.2857, 0.5, 0.2857, 0.0, 0.0, 0.0, 0.0, 0.5, 0.1429, 0.5, 0.1429, 0.0, 0.8571, 0.0, 0.8571, 0.5, 1.0, 0.5, 1.0, 0.0, 0.8571, 0.5, 1.0, 0.5, 1.0, 1.0, 0.8571, 1.0, 0.0, 0.5, 0.1429, 0.5, 0.1429, 1.0, 0.0, 1.0, 0.1429, 0.5, 0.2857, 0.5, 0.2857, 1.0, 0.1429, 1.0, 0.2857, 0.5, 0.4286, 0.5, 0.4286, 1.0, 0.2857, 1.0, 0.4286, 0.5, 0.5714, 0.5, 0.5714, 1.0, 0.4286, 1.0, 0.5714, 0.5, 0.7143, 0.5, 0.7143, 1.0, 0.5714, 1.0, 0.7143, 0.5, 0.8571, 0.5, 0.8571, 1.0, 0.7143, 1.0, 0.7143, 0.0, 0.8571, 0.0, 0.8571, 0.5, 0.7143, 0.5, 0.5714, 0.0, 0.7143, 0.0, 0.7143, 0.5, 0.5714, 0.5, 0.4286, 0.0, 0.5714, 0.0, 0.5714, 0.5, 0.4286, 0.5, 0.2857, 0.0, 0.4286, 0.0, 0.4286, 0.5, 0.2857, 0.5, 0.1429, 0.0, 0.2857, 0.0, 0.2857, 0.5, 0.1429, 0.5, 0.0, 0.0, 0.1429, 0.0, 0.1429, 0.5, 0.0, 0.5, 0.8571, 0.0, 1.0, 0.0, 1.0, 0.5, 0.8571, 0.5, 0.2857, 1.0, 0.1429, 1.0, 0.1429, 1.0, 0.2857, 1.0, 0.5714, 0.0, 0.7143, 0.0, 0.7143, 0.0, 0.5714, 0.0, 1.0, 0.0, 1.0, 0.5, 1.0, 0.5, 1.0, 0.0, 0.8571, 0.0, 1.0, 0.0, 1.0, 0.0, 0.8571, 0.0, 0.7143, 0.0, 0.8571, 0.0, 0.8571, 0.0, 0.7143, 0.0, 1.0, 0.5, 1.0, 1.0, 1.0, 1.0, 1.0, 0.5, 1.0, 1.0, 0.8571, 1.0, 0.8571, 1.0, 1.0, 1.0, 0.1429, 1.0, 0.0, 1.0, 0.0, 1.0, 0.1429, 1.0, 0.8571, 1.0, 0.7143, 1.0, 0.7143, 1.0, 0.8571, 1.0, 0.0, 0.0, 0.1429, 0.0, 0.1429, 0.0, 0.0, 0.0, 0.7143, 1.0, 0.5714, 1.0, 0.5714, 1.0, 0.7143, 1.0, 0.1429, 0.0, 0.2857, 0.0, 0.2857, 0.0, 0.1429, 0.0, 0.5714, 1.0, 0.4286, 1.0, 0.4286, 1.0, 0.5714, 1.0, 0.2857, 0.0, 0.4286, 0.0, 0.4286, 0.0, 0.2857, 0.0, 0.4286, 1.0, 0.2857, 1.0, 0.2857, 1.0, 0.4286, 1.0, 0.4286, 0.0, 0.5714, 0.0, 0.5714, 0.0, 0.4286, 0.0, 0.0, 1.0, 0.0, 0.5, 0.0, 0.5, 0.0, 1.0, 0.0, 0.5, 0.0, 0.0, 0.0, 0.0, 0.0, 0.5])
me_plane.update()

# ---- objects
ob_sphere = bpy.data.objects.new('Sphere', me_sphere)
ob_plane = bpy.data.objects.new('Plane', me_plane)

# ---- transforms, parenting, visibility, modifiers, constraints
ob_sphere.location = (0.0, 0.0, 0.0)
ob_sphere.scale = (0.5, 0.5, 0.5)
_m = ob_sphere.modifiers.new('Smooth by Angle', 'NODES')
_m.node_group = ng_smooth_by_angle
_m.use_pin_to_last = True
_m.show_group_selector = False
ob_plane.location = (-0.4029, -0.2152, 0.7153)
ob_plane.rotation_euler = (-0.188, 0.8387, -0.2913)
ob_plane.scale = (0.5, 0.5, 0.5)
_m = ob_plane.modifiers.new('Smooth by Angle', 'NODES')
_m.node_group = ng_smooth_by_angle
_m.use_pin_to_last = True
_m.show_group_selector = False

# ---- collection membership
col_collection.objects.link(ob_sphere)
col_collection.objects.link(ob_plane)

# ---- scene / render settings (as saved in the file)
scene.frame_start = 1; scene.frame_end = 250; scene.frame_set(0)
scene.render.engine = 'BLENDER_EEVEE_NEXT'
bpy.context.view_layer.update()

# ---- added for rendering (the .blend has no active camera and no usable light): camera, sun
cam_auto = bpy.data.cameras.new('AutoCamera')
cam_auto.lens = 50.0
cam_auto.sensor_width = 36.0
cam_auto.clip_end = 1000.0
ob_auto_camera = bpy.data.objects.new('AutoCamera', cam_auto)
scene.collection.objects.link(ob_auto_camera)
ob_auto_camera.location = (1.88698, -2.38408, 2.1755)
ob_auto_camera.rotation_euler = (1.09748, -7.21219e-08, 0.694738)
scene.camera = ob_auto_camera
light_auto_sun = bpy.data.lights.new('AutoSun', 'SUN')
light_auto_sun.energy = 3.0
light_auto_sun.angle = 0.0523599
ob_auto_sun = bpy.data.objects.new('AutoSun', light_auto_sun)
scene.collection.objects.link(ob_auto_sun)
ob_auto_sun.rotation_euler = (0.872665, 0.174533, 0.523599)
bpy.context.view_layer.update()
